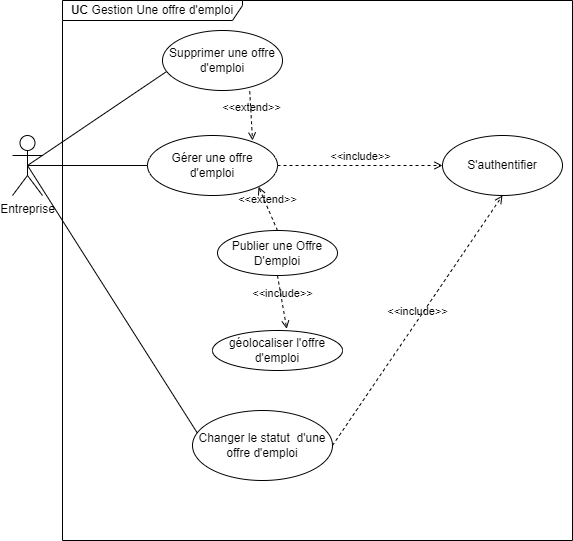

The diagram above was exported from draw.io. Its source (the exported page's mxGraphModel, read from the mxfile embedded in the PNG):
<mxGraphModel dx="1050" dy="621" grid="1" gridSize="10" guides="1" tooltips="1" connect="1" arrows="1" fold="1" page="1" pageScale="1" pageWidth="850" pageHeight="1100" math="0" shadow="0">
  <root>
    <mxCell id="0" />
    <mxCell id="1" parent="0" />
    <mxCell id="RFMiGncbZaSeNfptP8gh-10" style="edgeStyle=orthogonalEdgeStyle;rounded=0;orthogonalLoop=1;jettySize=auto;html=1;endArrow=none;startFill=0;exitX=0.5;exitY=0.5;exitDx=0;exitDy=0;exitPerimeter=0;entryX=0;entryY=0.5;entryDx=0;entryDy=0;" parent="1" source="RFMiGncbZaSeNfptP8gh-1" target="Ed-1WwHlsLN4SXakj09p-1" edge="1">
      <mxGeometry relative="1" as="geometry">
        <mxPoint x="290" y="235" as="targetPoint" />
      </mxGeometry>
    </mxCell>
    <mxCell id="RFMiGncbZaSeNfptP8gh-1" value="Entreprise" style="shape=umlActor;verticalLabelPosition=bottom;verticalAlign=top;html=1;" parent="1" vertex="1">
      <mxGeometry x="160" y="205" width="30" height="60" as="geometry" />
    </mxCell>
    <mxCell id="RFMiGncbZaSeNfptP8gh-2" value="Publier une Offre D'emploi" style="ellipse;whiteSpace=wrap;html=1;" parent="1" vertex="1">
      <mxGeometry x="365" y="300" width="120" height="45" as="geometry" />
    </mxCell>
    <mxCell id="RFMiGncbZaSeNfptP8gh-6" value="&amp;lt;&amp;lt;include&amp;gt;&amp;gt;" style="html=1;verticalAlign=bottom;labelBackgroundColor=none;endArrow=open;endFill=0;dashed=1;rounded=0;entryX=0.571;entryY=-0.043;entryDx=0;entryDy=0;entryPerimeter=0;exitX=0.5;exitY=1;exitDx=0;exitDy=0;" parent="1" source="RFMiGncbZaSeNfptP8gh-2" target="RFMiGncbZaSeNfptP8gh-4" edge="1">
      <mxGeometry width="160" relative="1" as="geometry">
        <mxPoint x="510" y="300" as="sourcePoint" />
        <mxPoint x="450" y="340" as="targetPoint" />
      </mxGeometry>
    </mxCell>
    <mxCell id="RFMiGncbZaSeNfptP8gh-9" value="&amp;lt;&amp;lt;include&amp;gt;&amp;gt;" style="html=1;verticalAlign=bottom;labelBackgroundColor=none;endArrow=open;endFill=0;dashed=1;rounded=0;exitX=1;exitY=0.5;exitDx=0;exitDy=0;" parent="1" source="Ed-1WwHlsLN4SXakj09p-1" edge="1" target="RFMiGncbZaSeNfptP8gh-11">
      <mxGeometry width="160" relative="1" as="geometry">
        <mxPoint x="561" y="270" as="sourcePoint" />
        <mxPoint x="530" y="235" as="targetPoint" />
      </mxGeometry>
    </mxCell>
    <mxCell id="RFMiGncbZaSeNfptP8gh-13" value="&lt;b&gt;UC &lt;/b&gt;Gestion&amp;nbsp;Une offre d'emploi" style="shape=umlFrame;whiteSpace=wrap;html=1;pointerEvents=0;recursiveResize=0;container=0;collapsible=0;width=180;height=20;" parent="1" vertex="1">
      <mxGeometry x="210" y="70" width="510" height="540" as="geometry" />
    </mxCell>
    <mxCell id="YLDcgUn84hY231zkeEOK-2" value="" style="endArrow=none;html=1;rounded=0;entryX=0.5;entryY=0.5;entryDx=0;entryDy=0;entryPerimeter=0;exitX=0.054;exitY=0.383;exitDx=0;exitDy=0;exitPerimeter=0;" parent="1" source="YLDcgUn84hY231zkeEOK-3" target="RFMiGncbZaSeNfptP8gh-1" edge="1">
      <mxGeometry width="50" height="50" relative="1" as="geometry">
        <mxPoint x="250" y="390" as="sourcePoint" />
        <mxPoint x="300" y="340" as="targetPoint" />
      </mxGeometry>
    </mxCell>
    <mxCell id="YLDcgUn84hY231zkeEOK-1" value="" style="endArrow=none;html=1;rounded=0;exitX=0.5;exitY=0.5;exitDx=0;exitDy=0;exitPerimeter=0;entryX=0.029;entryY=0.691;entryDx=0;entryDy=0;entryPerimeter=0;" parent="1" source="RFMiGncbZaSeNfptP8gh-1" target="RFMiGncbZaSeNfptP8gh-5" edge="1">
      <mxGeometry width="50" height="50" relative="1" as="geometry">
        <mxPoint x="250" y="220" as="sourcePoint" />
        <mxPoint x="300" y="170" as="targetPoint" />
      </mxGeometry>
    </mxCell>
    <mxCell id="RFMiGncbZaSeNfptP8gh-4" value="géolocaliser l'offre d'emploi" style="ellipse;whiteSpace=wrap;html=1;" parent="1" vertex="1">
      <mxGeometry x="360" y="400" width="130" height="40" as="geometry" />
    </mxCell>
    <mxCell id="RFMiGncbZaSeNfptP8gh-11" value="S'authentifier" style="ellipse;whiteSpace=wrap;html=1;" parent="1" vertex="1">
      <mxGeometry x="590" y="205" width="120" height="60" as="geometry" />
    </mxCell>
    <mxCell id="RFMiGncbZaSeNfptP8gh-5" value="Supprimer une offre d'emploi" style="ellipse;whiteSpace=wrap;html=1;" parent="1" vertex="1">
      <mxGeometry x="310" y="100" width="120" height="60" as="geometry" />
    </mxCell>
    <mxCell id="YLDcgUn84hY231zkeEOK-3" value="Changer le statut&amp;nbsp; d'une offre d'emploi" style="ellipse;whiteSpace=wrap;html=1;" parent="1" vertex="1">
      <mxGeometry x="340" y="480" width="140" height="70" as="geometry" />
    </mxCell>
    <mxCell id="YLDcgUn84hY231zkeEOK-5" value="&amp;lt;&amp;lt;include&amp;gt;&amp;gt;" style="html=1;verticalAlign=bottom;labelBackgroundColor=none;endArrow=open;endFill=0;dashed=1;rounded=0;entryX=0.5;entryY=1;entryDx=0;entryDy=0;exitX=1;exitY=0.5;exitDx=0;exitDy=0;" parent="1" source="YLDcgUn84hY231zkeEOK-3" target="RFMiGncbZaSeNfptP8gh-11" edge="1">
      <mxGeometry width="160" relative="1" as="geometry">
        <mxPoint x="457" y="330" as="sourcePoint" />
        <mxPoint x="567" y="389" as="targetPoint" />
      </mxGeometry>
    </mxCell>
    <mxCell id="Ed-1WwHlsLN4SXakj09p-1" value="Gérer une offre d'emploi" style="ellipse;whiteSpace=wrap;html=1;" vertex="1" parent="1">
      <mxGeometry x="295" y="205" width="130" height="60" as="geometry" />
    </mxCell>
    <mxCell id="Ed-1WwHlsLN4SXakj09p-3" value="&amp;lt;&amp;lt;extend&amp;gt;&amp;gt;" style="html=1;verticalAlign=bottom;labelBackgroundColor=none;endArrow=open;endFill=0;dashed=1;rounded=0;entryX=0.808;entryY=0.083;entryDx=0;entryDy=0;entryPerimeter=0;exitX=0.727;exitY=1.013;exitDx=0;exitDy=0;exitPerimeter=0;" edge="1" parent="1" source="RFMiGncbZaSeNfptP8gh-5" target="Ed-1WwHlsLN4SXakj09p-1">
      <mxGeometry width="160" relative="1" as="geometry">
        <mxPoint x="410" y="180" as="sourcePoint" />
        <mxPoint x="570" y="180" as="targetPoint" />
      </mxGeometry>
    </mxCell>
    <mxCell id="Ed-1WwHlsLN4SXakj09p-5" value="&amp;lt;&amp;lt;extend&amp;gt;&amp;gt;" style="html=1;verticalAlign=bottom;labelBackgroundColor=none;endArrow=open;endFill=0;dashed=1;rounded=0;entryX=1;entryY=1;entryDx=0;entryDy=0;exitX=0.5;exitY=0;exitDx=0;exitDy=0;" edge="1" parent="1" source="RFMiGncbZaSeNfptP8gh-2" target="Ed-1WwHlsLN4SXakj09p-1">
      <mxGeometry width="160" relative="1" as="geometry">
        <mxPoint x="440" y="280" as="sourcePoint" />
        <mxPoint x="600" y="280" as="targetPoint" />
      </mxGeometry>
    </mxCell>
  </root>
</mxGraphModel>